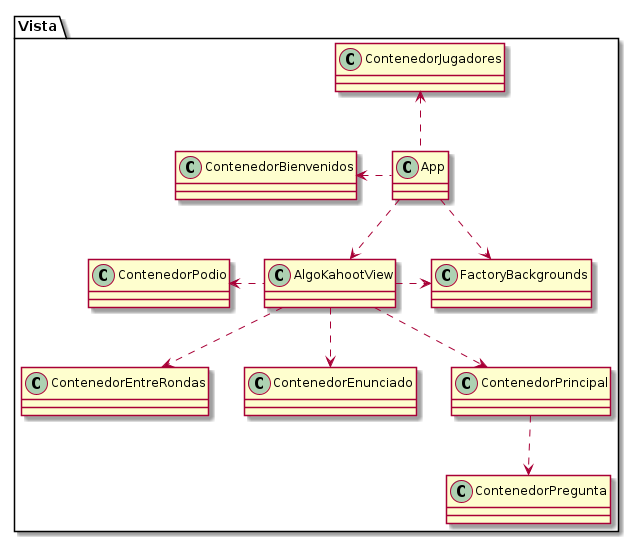

The diagram above was rendered by PlantUML. Its source (embedded in the PNG):
@startuml
skinparam classAttributeIconSize 0

package Vista {
    class AlgoKahootView
    class App
    class ContenedorBienvenidos
    class ContenedorEntreRondas
    class ContenedorEnunciado
    class ContenedorJugadores
    class ContenedorPodio
    class ContenedorPregunta
    class ContenedorPrincipal
    class FactoryBackgrounds
}

'Ordenamiento De Cuadrados

'Herencia --|> cumple la relación 'es un'

'Asociacion --> un objeto guarda a otro

'Agregacion --o un objeto esta compuesto por otro pero no lo necesita para vivir

'Composicion --* un objeto es dueño de otro

'Dependencia ..> un objeto utiliza a otro porque lo recibe/devuelve
AlgoKahootView .left.> ContenedorPodio
AlgoKahootView ..> ContenedorEntreRondas
AlgoKahootView ..> ContenedorEnunciado
AlgoKahootView ..> ContenedorPrincipal
AlgoKahootView .right.> FactoryBackgrounds
App .up.> ContenedorJugadores
App ..> FactoryBackgrounds
App .left.> ContenedorBienvenidos
App ..> AlgoKahootView
ContenedorPrincipal ..> ContenedorPregunta

'Interfaces ..|> colección de declaraciones de métodos sin implemetnar

@enduml